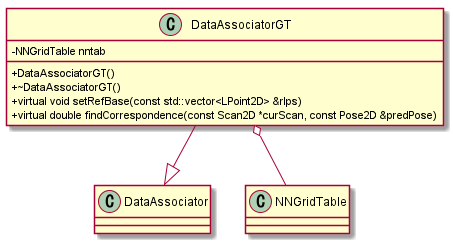

The diagram above was rendered by PlantUML. Its source (embedded in the PNG):
@startuml

skinparam classAttributeIconSize 0

class DataAssociatorGT{
    - NNGridTable nntab
    + DataAssociatorGT()
    + ~DataAssociatorGT()
    + virtual void setRefBase(const std::vector<LPoint2D> &rlps)
    + virtual double findCorrespondence(const Scan2D *curScan, const Pose2D &predPose)
}

DataAssociatorGT --|> DataAssociator
DataAssociatorGT o-- NNGridTable

@enduml